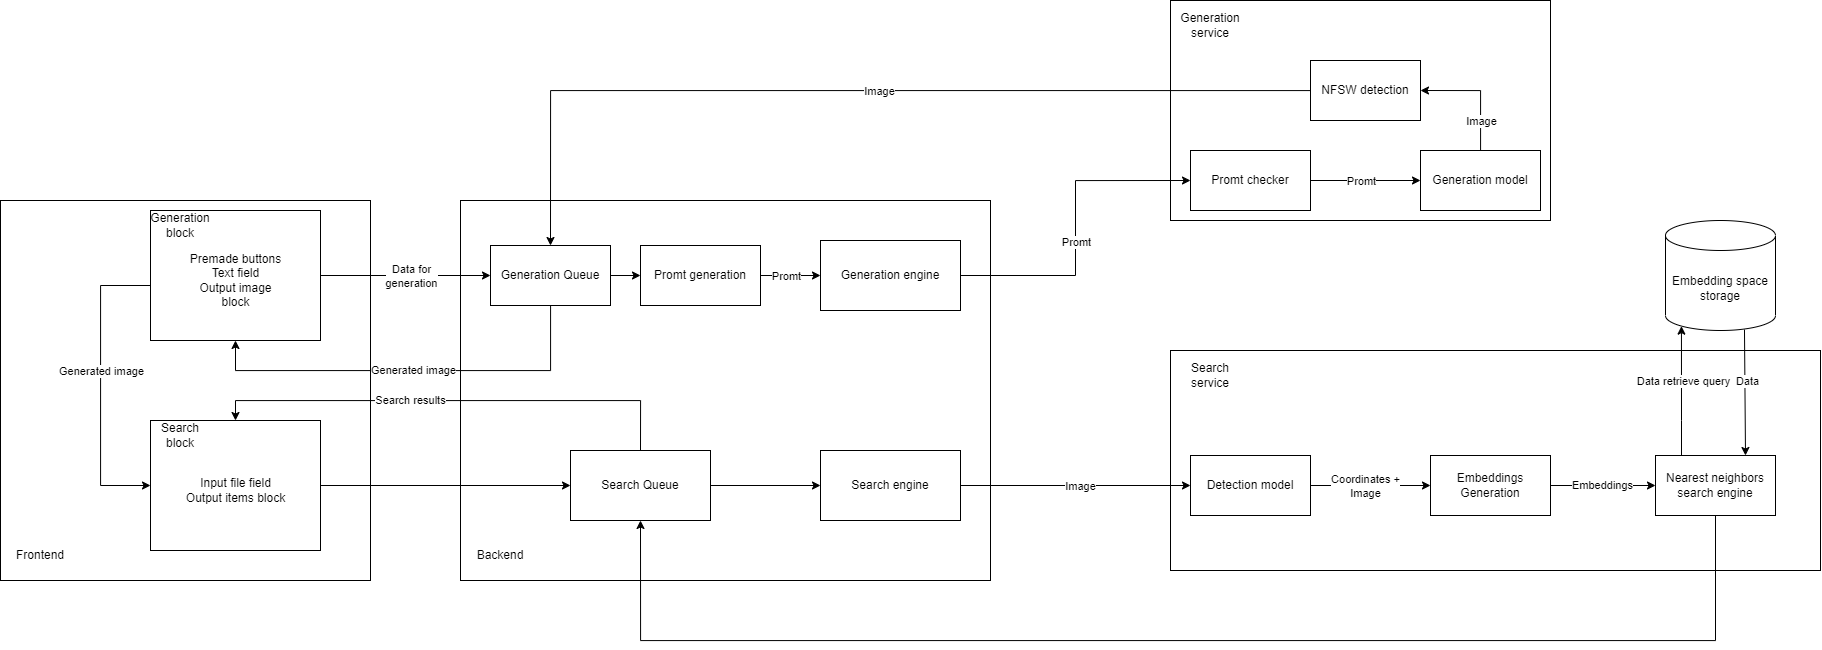

The diagram above was exported from draw.io. Its source (the exported page's mxGraphModel, read from the mxfile embedded in the PNG):
<mxGraphModel dx="3033" dy="2257" grid="1" gridSize="10" guides="1" tooltips="1" connect="1" arrows="1" fold="1" page="1" pageScale="1" pageWidth="827" pageHeight="1169" math="0" shadow="0">
  <root>
    <mxCell id="0" />
    <mxCell id="1" parent="0" />
    <mxCell id="NC-ml0Yxs6_TvEFU1vYR-8" value="" style="rounded=0;whiteSpace=wrap;html=1;" vertex="1" parent="1">
      <mxGeometry x="550" y="-100" width="380" height="220" as="geometry" />
    </mxCell>
    <mxCell id="NC-ml0Yxs6_TvEFU1vYR-10" value="Generation service" style="text;html=1;strokeColor=none;fillColor=none;align=center;verticalAlign=middle;whiteSpace=wrap;rounded=0;" vertex="1" parent="1">
      <mxGeometry x="560" y="-90" width="60" height="30" as="geometry" />
    </mxCell>
    <mxCell id="NC-ml0Yxs6_TvEFU1vYR-34" style="edgeStyle=orthogonalEdgeStyle;rounded=0;orthogonalLoop=1;jettySize=auto;html=1;entryX=1;entryY=0.5;entryDx=0;entryDy=0;startArrow=none;startFill=0;" edge="1" parent="1" source="NC-ml0Yxs6_TvEFU1vYR-12" target="NC-ml0Yxs6_TvEFU1vYR-33">
      <mxGeometry relative="1" as="geometry" />
    </mxCell>
    <mxCell id="NC-ml0Yxs6_TvEFU1vYR-37" value="Image" style="edgeLabel;html=1;align=center;verticalAlign=middle;resizable=0;points=[];" vertex="1" connectable="0" parent="NC-ml0Yxs6_TvEFU1vYR-34">
      <mxGeometry x="-0.2" y="1" relative="1" as="geometry">
        <mxPoint x="1" y="18" as="offset" />
      </mxGeometry>
    </mxCell>
    <mxCell id="NC-ml0Yxs6_TvEFU1vYR-12" value="Generation model" style="rounded=0;whiteSpace=wrap;html=1;" vertex="1" parent="1">
      <mxGeometry x="800" y="50" width="120" height="60" as="geometry" />
    </mxCell>
    <mxCell id="NC-ml0Yxs6_TvEFU1vYR-17" value="" style="rounded=0;whiteSpace=wrap;html=1;" vertex="1" parent="1">
      <mxGeometry x="-620" y="100" width="370" height="380" as="geometry" />
    </mxCell>
    <mxCell id="NC-ml0Yxs6_TvEFU1vYR-27" value="" style="group" vertex="1" connectable="0" parent="1">
      <mxGeometry x="-470" y="120" width="170" height="130" as="geometry" />
    </mxCell>
    <mxCell id="NC-ml0Yxs6_TvEFU1vYR-40" value="" style="group" vertex="1" connectable="0" parent="NC-ml0Yxs6_TvEFU1vYR-27">
      <mxGeometry y="-10" width="170" height="130" as="geometry" />
    </mxCell>
    <mxCell id="NC-ml0Yxs6_TvEFU1vYR-20" value="" style="rounded=0;whiteSpace=wrap;html=1;" vertex="1" parent="NC-ml0Yxs6_TvEFU1vYR-40">
      <mxGeometry width="170" height="130" as="geometry" />
    </mxCell>
    <mxCell id="NC-ml0Yxs6_TvEFU1vYR-21" value="Generation block" style="text;html=1;strokeColor=none;fillColor=none;align=center;verticalAlign=middle;whiteSpace=wrap;rounded=0;" vertex="1" parent="NC-ml0Yxs6_TvEFU1vYR-40">
      <mxGeometry width="60" height="30" as="geometry" />
    </mxCell>
    <mxCell id="NC-ml0Yxs6_TvEFU1vYR-22" value="Premade buttons&lt;br&gt;Text field&lt;br&gt;Output image block" style="text;html=1;strokeColor=none;fillColor=none;align=center;verticalAlign=middle;whiteSpace=wrap;rounded=0;" vertex="1" parent="NC-ml0Yxs6_TvEFU1vYR-40">
      <mxGeometry x="32.5" y="40" width="105" height="60" as="geometry" />
    </mxCell>
    <mxCell id="NC-ml0Yxs6_TvEFU1vYR-32" style="edgeStyle=orthogonalEdgeStyle;rounded=0;orthogonalLoop=1;jettySize=auto;html=1;startArrow=none;startFill=0;" edge="1" parent="1" source="NC-ml0Yxs6_TvEFU1vYR-31" target="NC-ml0Yxs6_TvEFU1vYR-12">
      <mxGeometry relative="1" as="geometry" />
    </mxCell>
    <mxCell id="NC-ml0Yxs6_TvEFU1vYR-36" value="Promt" style="edgeLabel;html=1;align=center;verticalAlign=middle;resizable=0;points=[];" vertex="1" connectable="0" parent="NC-ml0Yxs6_TvEFU1vYR-32">
      <mxGeometry x="-0.1467" y="-1" relative="1" as="geometry">
        <mxPoint x="3" y="-1" as="offset" />
      </mxGeometry>
    </mxCell>
    <mxCell id="NC-ml0Yxs6_TvEFU1vYR-31" value="Promt checker" style="rounded=0;whiteSpace=wrap;html=1;" vertex="1" parent="1">
      <mxGeometry x="570" y="50" width="120" height="60" as="geometry" />
    </mxCell>
    <mxCell id="NC-ml0Yxs6_TvEFU1vYR-33" value="NFSW detection" style="rounded=0;whiteSpace=wrap;html=1;" vertex="1" parent="1">
      <mxGeometry x="690" y="-40" width="110" height="60" as="geometry" />
    </mxCell>
    <mxCell id="NC-ml0Yxs6_TvEFU1vYR-45" value="" style="group" vertex="1" connectable="0" parent="1">
      <mxGeometry x="-470" y="320" width="170" height="130" as="geometry" />
    </mxCell>
    <mxCell id="NC-ml0Yxs6_TvEFU1vYR-46" value="" style="group" vertex="1" connectable="0" parent="NC-ml0Yxs6_TvEFU1vYR-45">
      <mxGeometry width="170" height="130" as="geometry" />
    </mxCell>
    <mxCell id="NC-ml0Yxs6_TvEFU1vYR-47" value="" style="rounded=0;whiteSpace=wrap;html=1;" vertex="1" parent="NC-ml0Yxs6_TvEFU1vYR-46">
      <mxGeometry width="170" height="130" as="geometry" />
    </mxCell>
    <mxCell id="NC-ml0Yxs6_TvEFU1vYR-48" value="Search block" style="text;html=1;strokeColor=none;fillColor=none;align=center;verticalAlign=middle;whiteSpace=wrap;rounded=0;" vertex="1" parent="NC-ml0Yxs6_TvEFU1vYR-46">
      <mxGeometry width="60" height="30" as="geometry" />
    </mxCell>
    <mxCell id="NC-ml0Yxs6_TvEFU1vYR-49" value="Input file field&lt;br&gt;Output items block" style="text;html=1;strokeColor=none;fillColor=none;align=center;verticalAlign=middle;whiteSpace=wrap;rounded=0;" vertex="1" parent="NC-ml0Yxs6_TvEFU1vYR-46">
      <mxGeometry x="32.5" y="40" width="105" height="60" as="geometry" />
    </mxCell>
    <mxCell id="NC-ml0Yxs6_TvEFU1vYR-50" style="edgeStyle=orthogonalEdgeStyle;rounded=0;orthogonalLoop=1;jettySize=auto;html=1;entryX=0;entryY=0.5;entryDx=0;entryDy=0;startArrow=none;startFill=0;" edge="1" parent="1" source="NC-ml0Yxs6_TvEFU1vYR-20" target="NC-ml0Yxs6_TvEFU1vYR-47">
      <mxGeometry relative="1" as="geometry">
        <Array as="points">
          <mxPoint x="-520" y="185" />
          <mxPoint x="-520" y="385" />
        </Array>
      </mxGeometry>
    </mxCell>
    <mxCell id="NC-ml0Yxs6_TvEFU1vYR-54" value="Generated image" style="edgeLabel;html=1;align=center;verticalAlign=middle;resizable=0;points=[];" vertex="1" connectable="0" parent="NC-ml0Yxs6_TvEFU1vYR-50">
      <mxGeometry x="0.16" relative="1" as="geometry">
        <mxPoint y="-39" as="offset" />
      </mxGeometry>
    </mxCell>
    <mxCell id="NC-ml0Yxs6_TvEFU1vYR-52" value="Frontend" style="text;html=1;strokeColor=none;fillColor=none;align=center;verticalAlign=middle;whiteSpace=wrap;rounded=0;" vertex="1" parent="1">
      <mxGeometry x="-610" y="440" width="60" height="30" as="geometry" />
    </mxCell>
    <mxCell id="NC-ml0Yxs6_TvEFU1vYR-53" value="" style="group" vertex="1" connectable="0" parent="1">
      <mxGeometry x="-160" y="100" width="530" height="380" as="geometry" />
    </mxCell>
    <mxCell id="NC-ml0Yxs6_TvEFU1vYR-1" value="" style="rounded=0;whiteSpace=wrap;html=1;" vertex="1" parent="NC-ml0Yxs6_TvEFU1vYR-53">
      <mxGeometry width="530" height="380" as="geometry" />
    </mxCell>
    <mxCell id="NC-ml0Yxs6_TvEFU1vYR-2" value="Generation engine" style="rounded=0;whiteSpace=wrap;html=1;" vertex="1" parent="NC-ml0Yxs6_TvEFU1vYR-53">
      <mxGeometry x="360" y="40" width="140" height="70" as="geometry" />
    </mxCell>
    <mxCell id="NC-ml0Yxs6_TvEFU1vYR-3" value="Search engine" style="rounded=0;whiteSpace=wrap;html=1;" vertex="1" parent="NC-ml0Yxs6_TvEFU1vYR-53">
      <mxGeometry x="360" y="250" width="140" height="70" as="geometry" />
    </mxCell>
    <mxCell id="NC-ml0Yxs6_TvEFU1vYR-4" value="Backend" style="text;html=1;strokeColor=none;fillColor=none;align=center;verticalAlign=middle;whiteSpace=wrap;rounded=0;" vertex="1" parent="NC-ml0Yxs6_TvEFU1vYR-53">
      <mxGeometry x="10" y="340" width="60" height="30" as="geometry" />
    </mxCell>
    <mxCell id="NC-ml0Yxs6_TvEFU1vYR-15" value="Promt generation" style="rounded=0;whiteSpace=wrap;html=1;" vertex="1" parent="NC-ml0Yxs6_TvEFU1vYR-53">
      <mxGeometry x="180" y="45" width="120" height="60" as="geometry" />
    </mxCell>
    <mxCell id="NC-ml0Yxs6_TvEFU1vYR-41" value="Generation Queue" style="rounded=0;whiteSpace=wrap;html=1;" vertex="1" parent="NC-ml0Yxs6_TvEFU1vYR-53">
      <mxGeometry x="30" y="45" width="120" height="60" as="geometry" />
    </mxCell>
    <mxCell id="NC-ml0Yxs6_TvEFU1vYR-29" style="edgeStyle=orthogonalEdgeStyle;rounded=0;orthogonalLoop=1;jettySize=auto;html=1;entryX=0;entryY=0.5;entryDx=0;entryDy=0;startArrow=none;startFill=0;" edge="1" parent="NC-ml0Yxs6_TvEFU1vYR-53" source="NC-ml0Yxs6_TvEFU1vYR-15" target="NC-ml0Yxs6_TvEFU1vYR-2">
      <mxGeometry relative="1" as="geometry" />
    </mxCell>
    <mxCell id="NC-ml0Yxs6_TvEFU1vYR-30" value="Promt" style="edgeLabel;html=1;align=center;verticalAlign=middle;resizable=0;points=[];" vertex="1" connectable="0" parent="NC-ml0Yxs6_TvEFU1vYR-29">
      <mxGeometry x="-0.1653" relative="1" as="geometry">
        <mxPoint x="1" as="offset" />
      </mxGeometry>
    </mxCell>
    <mxCell id="NC-ml0Yxs6_TvEFU1vYR-42" style="edgeStyle=orthogonalEdgeStyle;rounded=0;orthogonalLoop=1;jettySize=auto;html=1;entryX=0;entryY=0.5;entryDx=0;entryDy=0;startArrow=none;startFill=0;" edge="1" parent="NC-ml0Yxs6_TvEFU1vYR-53" source="NC-ml0Yxs6_TvEFU1vYR-41" target="NC-ml0Yxs6_TvEFU1vYR-15">
      <mxGeometry relative="1" as="geometry" />
    </mxCell>
    <mxCell id="NC-ml0Yxs6_TvEFU1vYR-79" style="edgeStyle=orthogonalEdgeStyle;rounded=0;orthogonalLoop=1;jettySize=auto;html=1;startArrow=none;startFill=0;endArrow=classic;endFill=1;" edge="1" parent="NC-ml0Yxs6_TvEFU1vYR-53" source="NC-ml0Yxs6_TvEFU1vYR-77" target="NC-ml0Yxs6_TvEFU1vYR-3">
      <mxGeometry relative="1" as="geometry" />
    </mxCell>
    <mxCell id="NC-ml0Yxs6_TvEFU1vYR-77" value="Search Queue" style="rounded=0;whiteSpace=wrap;html=1;" vertex="1" parent="NC-ml0Yxs6_TvEFU1vYR-53">
      <mxGeometry x="110" y="250" width="140" height="70" as="geometry" />
    </mxCell>
    <mxCell id="NC-ml0Yxs6_TvEFU1vYR-43" style="edgeStyle=orthogonalEdgeStyle;rounded=0;orthogonalLoop=1;jettySize=auto;html=1;entryX=0.5;entryY=1;entryDx=0;entryDy=0;startArrow=none;startFill=0;" edge="1" parent="1" source="NC-ml0Yxs6_TvEFU1vYR-41" target="NC-ml0Yxs6_TvEFU1vYR-20">
      <mxGeometry relative="1" as="geometry">
        <Array as="points">
          <mxPoint x="-70" y="270" />
          <mxPoint x="-385" y="270" />
        </Array>
      </mxGeometry>
    </mxCell>
    <mxCell id="NC-ml0Yxs6_TvEFU1vYR-44" value="Generated image" style="edgeLabel;html=1;align=center;verticalAlign=middle;resizable=0;points=[];" vertex="1" connectable="0" parent="NC-ml0Yxs6_TvEFU1vYR-43">
      <mxGeometry x="-0.0111" y="-1" relative="1" as="geometry">
        <mxPoint as="offset" />
      </mxGeometry>
    </mxCell>
    <mxCell id="NC-ml0Yxs6_TvEFU1vYR-23" style="edgeStyle=orthogonalEdgeStyle;rounded=0;orthogonalLoop=1;jettySize=auto;html=1;startArrow=none;startFill=0;entryX=0;entryY=0.5;entryDx=0;entryDy=0;" edge="1" parent="1" source="NC-ml0Yxs6_TvEFU1vYR-20" target="NC-ml0Yxs6_TvEFU1vYR-41">
      <mxGeometry relative="1" as="geometry" />
    </mxCell>
    <mxCell id="NC-ml0Yxs6_TvEFU1vYR-24" value="Data for &lt;br&gt;generation" style="edgeLabel;html=1;align=center;verticalAlign=middle;resizable=0;points=[];" vertex="1" connectable="0" parent="NC-ml0Yxs6_TvEFU1vYR-23">
      <mxGeometry x="0.1185" relative="1" as="geometry">
        <mxPoint x="-5" as="offset" />
      </mxGeometry>
    </mxCell>
    <mxCell id="NC-ml0Yxs6_TvEFU1vYR-78" style="edgeStyle=orthogonalEdgeStyle;rounded=0;orthogonalLoop=1;jettySize=auto;html=1;startArrow=classic;startFill=1;endArrow=none;endFill=0;" edge="1" parent="1" source="NC-ml0Yxs6_TvEFU1vYR-77" target="NC-ml0Yxs6_TvEFU1vYR-47">
      <mxGeometry relative="1" as="geometry" />
    </mxCell>
    <mxCell id="NC-ml0Yxs6_TvEFU1vYR-9" style="edgeStyle=orthogonalEdgeStyle;rounded=0;orthogonalLoop=1;jettySize=auto;html=1;entryX=0;entryY=0.5;entryDx=0;entryDy=0;" edge="1" parent="1" source="NC-ml0Yxs6_TvEFU1vYR-2" target="NC-ml0Yxs6_TvEFU1vYR-31">
      <mxGeometry relative="1" as="geometry">
        <mxPoint x="480" y="20" as="targetPoint" />
      </mxGeometry>
    </mxCell>
    <mxCell id="NC-ml0Yxs6_TvEFU1vYR-13" value="Promt" style="edgeLabel;html=1;align=center;verticalAlign=middle;resizable=0;points=[];" vertex="1" connectable="0" parent="NC-ml0Yxs6_TvEFU1vYR-9">
      <mxGeometry x="-0.0843" relative="1" as="geometry">
        <mxPoint as="offset" />
      </mxGeometry>
    </mxCell>
    <mxCell id="NC-ml0Yxs6_TvEFU1vYR-80" value="" style="rounded=0;whiteSpace=wrap;html=1;" vertex="1" parent="1">
      <mxGeometry x="550" y="250" width="650" height="220" as="geometry" />
    </mxCell>
    <mxCell id="NC-ml0Yxs6_TvEFU1vYR-81" value="Search service" style="text;html=1;strokeColor=none;fillColor=none;align=center;verticalAlign=middle;whiteSpace=wrap;rounded=0;" vertex="1" parent="1">
      <mxGeometry x="560" y="260" width="60" height="30" as="geometry" />
    </mxCell>
    <mxCell id="NC-ml0Yxs6_TvEFU1vYR-99" value="Embeddings" style="edgeStyle=orthogonalEdgeStyle;rounded=0;orthogonalLoop=1;jettySize=auto;html=1;entryX=0;entryY=0.5;entryDx=0;entryDy=0;startArrow=none;startFill=0;endArrow=classic;endFill=1;" edge="1" parent="1" source="NC-ml0Yxs6_TvEFU1vYR-84" target="NC-ml0Yxs6_TvEFU1vYR-97">
      <mxGeometry relative="1" as="geometry" />
    </mxCell>
    <mxCell id="NC-ml0Yxs6_TvEFU1vYR-84" value="Embeddings Generation" style="rounded=0;whiteSpace=wrap;html=1;" vertex="1" parent="1">
      <mxGeometry x="810" y="355" width="120" height="60" as="geometry" />
    </mxCell>
    <mxCell id="NC-ml0Yxs6_TvEFU1vYR-85" style="edgeStyle=orthogonalEdgeStyle;rounded=0;orthogonalLoop=1;jettySize=auto;html=1;startArrow=none;startFill=0;" edge="1" parent="1" source="NC-ml0Yxs6_TvEFU1vYR-87" target="NC-ml0Yxs6_TvEFU1vYR-84">
      <mxGeometry relative="1" as="geometry" />
    </mxCell>
    <mxCell id="NC-ml0Yxs6_TvEFU1vYR-86" value="Coordinates +&lt;br&gt;Image" style="edgeLabel;html=1;align=center;verticalAlign=middle;resizable=0;points=[];" vertex="1" connectable="0" parent="NC-ml0Yxs6_TvEFU1vYR-85">
      <mxGeometry x="-0.1467" y="-1" relative="1" as="geometry">
        <mxPoint x="3" y="-1" as="offset" />
      </mxGeometry>
    </mxCell>
    <mxCell id="NC-ml0Yxs6_TvEFU1vYR-87" value="Detection model" style="rounded=0;whiteSpace=wrap;html=1;" vertex="1" parent="1">
      <mxGeometry x="570" y="355" width="120" height="60" as="geometry" />
    </mxCell>
    <mxCell id="NC-ml0Yxs6_TvEFU1vYR-89" style="edgeStyle=orthogonalEdgeStyle;rounded=0;orthogonalLoop=1;jettySize=auto;html=1;startArrow=none;startFill=0;endArrow=classic;endFill=1;" edge="1" parent="1" source="NC-ml0Yxs6_TvEFU1vYR-3" target="NC-ml0Yxs6_TvEFU1vYR-87">
      <mxGeometry relative="1" as="geometry" />
    </mxCell>
    <mxCell id="NC-ml0Yxs6_TvEFU1vYR-92" value="Image" style="edgeLabel;html=1;align=center;verticalAlign=middle;resizable=0;points=[];" vertex="1" connectable="0" parent="NC-ml0Yxs6_TvEFU1vYR-89">
      <mxGeometry x="-0.3127" y="-1" relative="1" as="geometry">
        <mxPoint x="41" y="-1" as="offset" />
      </mxGeometry>
    </mxCell>
    <mxCell id="NC-ml0Yxs6_TvEFU1vYR-35" style="edgeStyle=orthogonalEdgeStyle;rounded=0;orthogonalLoop=1;jettySize=auto;html=1;entryX=0.5;entryY=0;entryDx=0;entryDy=0;startArrow=none;startFill=0;" edge="1" parent="1" source="NC-ml0Yxs6_TvEFU1vYR-33" target="NC-ml0Yxs6_TvEFU1vYR-41">
      <mxGeometry relative="1" as="geometry" />
    </mxCell>
    <mxCell id="NC-ml0Yxs6_TvEFU1vYR-38" value="Image" style="edgeLabel;html=1;align=center;verticalAlign=middle;resizable=0;points=[];" vertex="1" connectable="0" parent="NC-ml0Yxs6_TvEFU1vYR-35">
      <mxGeometry x="-0.4733" y="-1" relative="1" as="geometry">
        <mxPoint x="-190" y="1" as="offset" />
      </mxGeometry>
    </mxCell>
    <mxCell id="NC-ml0Yxs6_TvEFU1vYR-102" style="edgeStyle=orthogonalEdgeStyle;rounded=0;orthogonalLoop=1;jettySize=auto;html=1;entryX=0.75;entryY=0;entryDx=0;entryDy=0;startArrow=none;startFill=0;endArrow=classic;endFill=1;exitX=0.718;exitY=0.992;exitDx=0;exitDy=0;exitPerimeter=0;" edge="1" parent="1" source="NC-ml0Yxs6_TvEFU1vYR-93" target="NC-ml0Yxs6_TvEFU1vYR-97">
      <mxGeometry relative="1" as="geometry">
        <Array as="points">
          <mxPoint x="1125" y="229" />
        </Array>
      </mxGeometry>
    </mxCell>
    <mxCell id="NC-ml0Yxs6_TvEFU1vYR-103" value="Data" style="edgeLabel;html=1;align=center;verticalAlign=middle;resizable=0;points=[];" vertex="1" connectable="0" parent="NC-ml0Yxs6_TvEFU1vYR-102">
      <mxGeometry x="-0.1898" y="2" relative="1" as="geometry">
        <mxPoint as="offset" />
      </mxGeometry>
    </mxCell>
    <mxCell id="NC-ml0Yxs6_TvEFU1vYR-93" value="Embedding space storage" style="shape=cylinder3;whiteSpace=wrap;html=1;boundedLbl=1;backgroundOutline=1;size=15;" vertex="1" parent="1">
      <mxGeometry x="1045" y="120" width="110" height="110" as="geometry" />
    </mxCell>
    <mxCell id="NC-ml0Yxs6_TvEFU1vYR-101" style="edgeStyle=orthogonalEdgeStyle;rounded=0;orthogonalLoop=1;jettySize=auto;html=1;entryX=0.145;entryY=1;entryDx=0;entryDy=-4.35;entryPerimeter=0;startArrow=none;startFill=0;endArrow=classic;endFill=1;" edge="1" parent="1" source="NC-ml0Yxs6_TvEFU1vYR-97" target="NC-ml0Yxs6_TvEFU1vYR-93">
      <mxGeometry relative="1" as="geometry">
        <Array as="points">
          <mxPoint x="1061" y="320" />
          <mxPoint x="1061" y="320" />
        </Array>
      </mxGeometry>
    </mxCell>
    <mxCell id="NC-ml0Yxs6_TvEFU1vYR-104" value="Data retrieve query" style="edgeLabel;html=1;align=center;verticalAlign=middle;resizable=0;points=[];" vertex="1" connectable="0" parent="NC-ml0Yxs6_TvEFU1vYR-101">
      <mxGeometry x="-0.1906" y="-1" relative="1" as="geometry">
        <mxPoint y="-22" as="offset" />
      </mxGeometry>
    </mxCell>
    <mxCell id="NC-ml0Yxs6_TvEFU1vYR-105" style="edgeStyle=orthogonalEdgeStyle;rounded=0;orthogonalLoop=1;jettySize=auto;html=1;entryX=0.5;entryY=1;entryDx=0;entryDy=0;startArrow=none;startFill=0;endArrow=classic;endFill=1;" edge="1" parent="1" source="NC-ml0Yxs6_TvEFU1vYR-97" target="NC-ml0Yxs6_TvEFU1vYR-77">
      <mxGeometry relative="1" as="geometry">
        <Array as="points">
          <mxPoint x="1095" y="540" />
          <mxPoint x="20" y="540" />
        </Array>
      </mxGeometry>
    </mxCell>
    <mxCell id="NC-ml0Yxs6_TvEFU1vYR-97" value="Nearest neighbors search engine" style="rounded=0;whiteSpace=wrap;html=1;" vertex="1" parent="1">
      <mxGeometry x="1035" y="355" width="120" height="60" as="geometry" />
    </mxCell>
    <mxCell id="NC-ml0Yxs6_TvEFU1vYR-106" style="edgeStyle=orthogonalEdgeStyle;rounded=0;orthogonalLoop=1;jettySize=auto;html=1;entryX=0.5;entryY=0;entryDx=0;entryDy=0;startArrow=none;startFill=0;endArrow=classic;endFill=1;exitX=0.5;exitY=0;exitDx=0;exitDy=0;" edge="1" parent="1" source="NC-ml0Yxs6_TvEFU1vYR-77" target="NC-ml0Yxs6_TvEFU1vYR-47">
      <mxGeometry relative="1" as="geometry">
        <Array as="points">
          <mxPoint x="20" y="300" />
          <mxPoint x="-385" y="300" />
        </Array>
      </mxGeometry>
    </mxCell>
    <mxCell id="NC-ml0Yxs6_TvEFU1vYR-107" value="Search results" style="edgeLabel;html=1;align=center;verticalAlign=middle;resizable=0;points=[];" vertex="1" connectable="0" parent="NC-ml0Yxs6_TvEFU1vYR-106">
      <mxGeometry x="0.2088" y="-1" relative="1" as="geometry">
        <mxPoint x="7" as="offset" />
      </mxGeometry>
    </mxCell>
  </root>
</mxGraphModel>